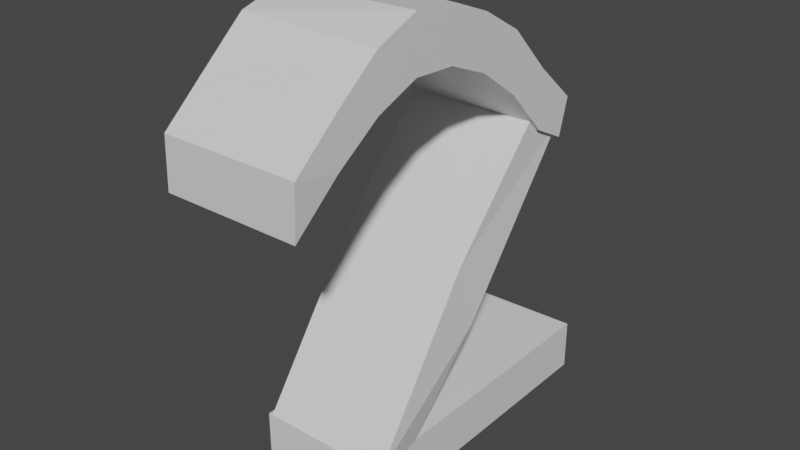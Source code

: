 # Source: 2.blend  (saved by Blender 2.80.75; exported with 4.5.12 LTS)
import bpy
from mathutils import Matrix  # noqa: F401  (used for matrix-valued properties, if any)

bpy.ops.wm.read_factory_settings(use_empty=True)
scene = bpy.context.scene
scene.name = 'Scene'

# ---- collections
col_collection = bpy.data.collections.new('Collection'); scene.collection.children.link(col_collection)

# ---- materials (node trees are filled in below, after node groups)
mat_material_008 = bpy.data.materials.new('Material.008')
mat_material_008.alpha_threshold = 0.0
mat_material_008.use_transparent_shadow = False
mat_material_008.line_color = (0.0, 0.0, 0.0, 1.0)
mat_material = bpy.data.materials.new('Material')
mat_material.alpha_threshold = 0.0
mat_material.use_transparent_shadow = False
mat_material.line_color = (0.0, 0.0, 0.0, 1.0)
mat_material_004 = bpy.data.materials.new('Material.004')
mat_material_004.alpha_threshold = 0.0
mat_material_004.use_transparent_shadow = False
mat_material_004.line_color = (0.0, 0.0, 0.0, 1.0)

# ---- material node trees
mat_material_008.use_nodes = True; mat_material_008.node_tree.nodes.clear()
_N = mat_material_008.node_tree.nodes; _L = mat_material_008.node_tree.links
n0 = _N.new('ShaderNodeOutputMaterial'); n0.name = 'Material Output'; n0.location = (300, 300)
n1 = _N.new('ShaderNodeBsdfPrincipled'); n1.name = 'Principled BSDF'; n1.location = (10, 300)
n1.distribution = 'GGX'
n1.subsurface_method = 'BURLEY'
n1.inputs[2].default_value = 0.4
n1.inputs[3].default_value = 1.45
n1.inputs[27].default_value = (0.0, 0.0, 0.0, 1.0)
n1.inputs[28].default_value = 1.0
_L.new(n1.outputs[0], n0.inputs[0])
n0.is_active_output = True
mat_material.use_nodes = True; mat_material.node_tree.nodes.clear()
_N = mat_material.node_tree.nodes; _L = mat_material.node_tree.links
n0 = _N.new('ShaderNodeOutputMaterial'); n0.name = 'Material Output'; n0.location = (300, 300)
n1 = _N.new('ShaderNodeBsdfPrincipled'); n1.name = 'Principled BSDF'; n1.location = (10, 300)
n1.distribution = 'GGX'
n1.subsurface_method = 'BURLEY'
n1.inputs[2].default_value = 0.4
n1.inputs[3].default_value = 1.45
n1.inputs[27].default_value = (0.0, 0.0, 0.0, 1.0)
n1.inputs[28].default_value = 1.0
_L.new(n1.outputs[0], n0.inputs[0])
n0.is_active_output = True
mat_material_004.use_nodes = True; mat_material_004.node_tree.nodes.clear()
_N = mat_material_004.node_tree.nodes; _L = mat_material_004.node_tree.links
n0 = _N.new('ShaderNodeOutputMaterial'); n0.name = 'Material Output'; n0.location = (300, 300)
n1 = _N.new('ShaderNodeBsdfPrincipled'); n1.name = 'Principled BSDF'; n1.location = (10, 300)
n1.distribution = 'GGX'
n1.subsurface_method = 'BURLEY'
n1.inputs[2].default_value = 0.4
n1.inputs[3].default_value = 1.45
n1.inputs[27].default_value = (0.0, 0.0, 0.0, 1.0)
n1.inputs[28].default_value = 1.0
_L.new(n1.outputs[0], n0.inputs[0])
n0.is_active_output = True

# ---- world
world_world = bpy.data.worlds.new('World'); scene.world = world_world
world_world.use_nodes = True; world_world.node_tree.nodes.clear()
_N = world_world.node_tree.nodes; _L = world_world.node_tree.links
n0 = _N.new('ShaderNodeOutputWorld'); n0.name = 'World Output'; n0.location = (300, 300)
n1 = _N.new('ShaderNodeBackground'); n1.name = 'Background'; n1.location = (10, 300)
n1.inputs[0].default_value = (0.05088, 0.05088, 0.05088, 1.0)
_L.new(n1.outputs[0], n0.inputs[0])
n0.is_active_output = True
world_world.color = (0.05088, 0.05088, 0.05088)
world_world.use_sun_shadow = False
world_world.sun_shadow_jitter_overblur = 0.0

# ---- meshes
me_cube_005 = bpy.data.meshes.new('Cube.005')
me_cube_005.from_pydata([(1.0, 1.003, -0.4664), (1.0, 0.945, -1.276), (1.0, -1.0, 0.3835), (0.9445, -0.9929, -0.7438), (-1.024, 0.969, -0.4304), (-1.0, 0.945, -1.276), (-1.0, -1.0, 0.3835), (-1.056, -0.9929, -0.7438), (-1.0, 0.0, 1.192), (1.0, 0.0, 2.309), (-1.012, -0.01706, 2.327), (1.0, 0.0, 1.192), (-1.0, -0.5, 0.8588), (1.0, -0.5, 1.979), (-1.006, -0.5085, 2.049), (1.0, -0.5, 0.8588), (-1.018, 0.4744, 1.403), (1.0, 0.5, 0.1127), (-1.0, 0.5, 0.1127), (1.0, 0.5, 1.376), (-1.0, -0.75, 0.1924), (1.0, -0.75, 1.217), (-1.003, -0.7543, 1.221), (1.0, -0.75, 0.1924), (-1.009, -0.2628, 2.333), (1.0, -0.25, 1.241), (-1.0, -0.25, 1.241), (1.0, -0.25, 2.381), (-1.0, 0.25, 0.798), (1.0, 0.25, 1.936), (-1.015, 0.2287, 1.959), (1.0, 0.25, 0.798), (-1.021, 0.7201, 0.4107), (1.0, 0.75, -0.9001), (-1.0, 0.75, -0.9001), (1.0, 0.75, 0.3792)], [], [(21, 22, 6, 2), (3, 2, 6, 7), (34, 32, 4, 5), (20, 23, 3, 7), (23, 21, 2, 3), (5, 4, 0, 1), (31, 29, 9, 11), (28, 31, 11, 8), (26, 24, 10, 8), (29, 30, 10, 9), (20, 22, 14, 12), (25, 27, 13, 15), (26, 25, 15, 12), (27, 24, 14, 13), (35, 32, 16, 19), (34, 33, 17, 18), (33, 35, 19, 17), (28, 30, 16, 18), (7, 6, 22, 20), (15, 13, 21, 23), (12, 15, 23, 20), (13, 14, 22, 21), (9, 10, 24, 27), (8, 11, 25, 26), (11, 9, 27, 25), (12, 14, 24, 26), (8, 10, 30, 28), (19, 16, 30, 29), (18, 17, 31, 28), (17, 19, 29, 31), (1, 0, 35, 33), (5, 1, 33, 34), (0, 4, 32, 35), (18, 16, 32, 34)])
_uv = me_cube_005.uv_layers.new(name='UVMap')
_uv.uv.foreach_set('vector', [0.375, 0.2188, 0.625, 0.2188, 0.625, 0.25, 0.375, 0.25, 0.375, 0.25, 0.625, 0.25, 0.625, 0.5, 0.375, 0.5, 0.375, 0.7188, 0.625, 0.7188, 0.625, 0.75, 0.375, 0.75, 0.375, 0.9688, 0.625, 0.9688, 0.625, 1.0, 0.375, 1.0, 0.125, 0.7188, 0.375, 0.7188, 0.375, 0.75, 0.125, 0.75, 0.625, 0.5, 0.875, 0.5, 0.875, 0.75, 0.625, 0.75, 0.125, 0.5938, 0.375, 0.5938, 0.375, 0.625, 0.125, 0.625, 0.375, 0.8438, 0.625, 0.8438, 0.625, 0.875, 0.375, 0.875, 0.375, 0.5938, 0.625, 0.5938, 0.625, 0.625, 0.375, 0.625, 0.375, 0.09375, 0.625, 0.09375, 0.625, 0.125, 0.375, 0.125, 0.375, 0.5312, 0.625, 0.5312, 0.625, 0.5625, 0.375, 0.5625, 0.125, 0.6562, 0.375, 0.6562, 0.375, 0.6875, 0.125, 0.6875, 0.375, 0.9062, 0.625, 0.9062, 0.625, 0.9375, 0.375, 0.9375, 0.375, 0.1562, 0.625, 0.1562, 0.625, 0.1875, 0.375, 0.1875, 0.375, 0.03125, 0.625, 0.03125, 0.625, 0.0625, 0.375, 0.0625, 0.375, 0.7812, 0.625, 0.7812, 0.625, 0.8125, 0.375, 0.8125, 0.125, 0.5312, 0.375, 0.5312, 0.375, 0.5625, 0.125, 0.5625, 0.375, 0.6562, 0.625, 0.6562, 0.625, 0.6875, 0.375, 0.6875, 0.375, 0.5, 0.625, 0.5, 0.625, 0.5312, 0.375, 0.5312, 0.125, 0.6875, 0.375, 0.6875, 0.375, 0.7188, 0.125, 0.7188, 0.375, 0.9375, 0.625, 0.9375, 0.625, 0.9688, 0.375, 0.9688, 0.375, 0.1875, 0.625, 0.1875, 0.625, 0.2188, 0.375, 0.2188, 0.375, 0.125, 0.625, 0.125, 0.625, 0.1562, 0.375, 0.1562, 0.375, 0.875, 0.625, 0.875, 0.625, 0.9062, 0.375, 0.9062, 0.125, 0.625, 0.375, 0.625, 0.375, 0.6562, 0.125, 0.6562, 0.375, 0.5625, 0.625, 0.5625, 0.625, 0.5938, 0.375, 0.5938, 0.375, 0.625, 0.625, 0.625, 0.625, 0.6562, 0.375, 0.6562, 0.375, 0.0625, 0.625, 0.0625, 0.625, 0.09375, 0.375, 0.09375, 0.375, 0.8125, 0.625, 0.8125, 0.625, 0.8438, 0.375, 0.8438, 0.125, 0.5625, 0.375, 0.5625, 0.375, 0.5938, 0.125, 0.5938, 0.125, 0.5, 0.375, 0.5, 0.375, 0.5312, 0.125, 0.5312, 0.375, 0.75, 0.625, 0.75, 0.625, 0.7812, 0.375, 0.7812, 0.375, 0.0, 0.625, 0.0, 0.625, 0.03125, 0.375, 0.03125, 0.375, 0.6875, 0.625, 0.6875, 0.625, 0.7188, 0.375, 0.7188])
me_cube_005.materials.append(mat_material_008)
me_cube_005.use_remesh_preserve_volume = False
me_cube_005.use_remesh_preserve_attributes = False
me_cube_005.use_mirror_vertex_groups = False
me_cube_005.update()
me_cube = bpy.data.meshes.new('Cube')
me_cube.from_pydata([(1.0, 1.0, 1.0), (1.0, 1.0, -1.0), (1.0, -1.0, 1.0), (1.0, -1.0, -1.0), (-1.024, 0.9659, 1.036), (-1.0, 1.0, -1.0), (-1.0, -1.0, 1.0), (-1.0, -1.0, -1.0)], [], [(0, 4, 6, 2), (3, 2, 6, 7), (7, 6, 4, 5), (5, 1, 3, 7), (1, 0, 2, 3), (5, 4, 0, 1)])
_uv = me_cube.uv_layers.new(name='UVMap')
_uv.uv.foreach_set('vector', [0.375, 0.0, 0.625, 0.0, 0.625, 0.25, 0.375, 0.25, 0.375, 0.25, 0.625, 0.25, 0.625, 0.5, 0.375, 0.5, 0.375, 0.5, 0.625, 0.5, 0.625, 0.75, 0.375, 0.75, 0.375, 0.75, 0.625, 0.75, 0.625, 1.0, 0.375, 1.0, 0.125, 0.5, 0.375, 0.5, 0.375, 0.75, 0.125, 0.75, 0.625, 0.5, 0.875, 0.5, 0.875, 0.75, 0.625, 0.75])
me_cube.materials.append(mat_material)
me_cube.use_remesh_preserve_volume = False
me_cube.use_remesh_preserve_attributes = False
me_cube.use_mirror_vertex_groups = False
me_cube.update()
me_cube_001 = bpy.data.meshes.new('Cube.001')
me_cube_001.from_pydata([(1.138, 1.319, 1.987), (1.22, 1.738, 0.8435), (1.141, -2.134, 0.966), (1.14, -1.923, -0.3279), (-0.8864, 1.286, 2.027), (-0.7797, 1.738, 0.8435), (-0.8594, -2.134, 0.966), (-0.8603, -1.923, -0.3279), (-0.8815, -0.2918, 0.009542), (1.179, 0.0642, 1.717), (-0.8365, 0.04309, 1.739), (1.119, -0.2918, 0.009542)], [], [(9, 10, 6, 2), (3, 2, 6, 7), (8, 10, 4, 5), (8, 11, 3, 7), (11, 9, 2, 3), (5, 4, 0, 1), (1, 0, 9, 11), (5, 1, 11, 8), (7, 6, 10, 8), (0, 4, 10, 9)])
_uv = me_cube_001.uv_layers.new(name='UVMap')
_uv.uv.foreach_set('vector', [0.375, 0.09526, 0.625, 0.09526, 0.625, 0.25, 0.375, 0.25, 0.375, 0.25, 0.625, 0.25, 0.625, 0.5, 0.375, 0.5, 0.375, 0.6547, 0.625, 0.6547, 0.625, 0.75, 0.375, 0.75, 0.375, 0.8453, 0.625, 0.8453, 0.625, 1.0, 0.375, 1.0, 0.125, 0.5953, 0.375, 0.5953, 0.375, 0.75, 0.125, 0.75, 0.625, 0.5, 0.875, 0.5, 0.875, 0.75, 0.625, 0.75, 0.125, 0.5, 0.375, 0.5, 0.375, 0.5953, 0.125, 0.5953, 0.375, 0.75, 0.625, 0.75, 0.625, 0.8453, 0.375, 0.8453, 0.375, 0.5, 0.625, 0.5, 0.625, 0.6547, 0.375, 0.6547, 0.375, 0.0, 0.625, 0.0, 0.625, 0.09526, 0.375, 0.09526])
me_cube_001.materials.append(mat_material_004)
me_cube_001.use_remesh_preserve_volume = False
me_cube_001.use_remesh_preserve_attributes = False
me_cube_001.use_mirror_vertex_groups = False
me_cube_001.update()

# ---- objects
ob_cube_002 = bpy.data.objects.new('Cube.002', me_cube_005)
ob_cube = bpy.data.objects.new('Cube', me_cube)
ob_cube_001 = bpy.data.objects.new('Cube.001', me_cube_001)

# ---- transforms, parenting, visibility, modifiers, constraints
ob_cube_002.location = (0.002149, -0.1138, 1.94)
ob_cube_002.scale = (0.4034, 1.031, 0.2669)
ob_cube_002.lock_rotations_4d = False
ob_cube_002.empty_display_type = 'ARROWS'
ob_cube_002.lineart.crease_threshold = 0.0
ob_cube.location = (0.002149, 0.249, 0.1016)
ob_cube.scale = (0.3789, 0.9081, 0.1499)
ob_cube.lock_rotations_4d = False
ob_cube.empty_display_type = 'ARROWS'
ob_cube.lineart.crease_threshold = 0.0
ob_cube_001.location = (-0.05545, -0.08577, 1.018)
ob_cube_001.rotation_euler = (3.908, -0.000719, 0.001532)
ob_cube_001.scale = (0.3849, 0.5466, 0.1916)
ob_cube_001.lock_rotations_4d = False
ob_cube_001.empty_display_type = 'ARROWS'
ob_cube_001.lineart.crease_threshold = 0.0

# ---- collection membership
scene.collection.objects.link(ob_cube_002)
col_collection.objects.link(ob_cube)
col_collection.objects.link(ob_cube_001)

# ---- scene / render settings (as saved in the file)
scene.frame_start = 1; scene.frame_end = 250; scene.frame_set(1)
scene.render.engine = 'BLENDER_EEVEE_NEXT'
scene.cycles.use_denoising = False
scene.cycles.samples = 128
scene.cycles.sampling_pattern = 'TABULATED_SOBOL'
scene.cycles.use_adaptive_sampling = False
scene.cycles.use_light_tree = False
scene.view_settings.view_transform = 'Filmic'
bpy.context.view_layer.update()

# ---- added for rendering (the .blend has no active camera and no usable light): camera, sun
cam_auto = bpy.data.cameras.new('AutoCamera')
cam_auto.lens = 50.0
cam_auto.sensor_width = 36.0
cam_auto.clip_end = 1000.0
ob_auto_camera = bpy.data.objects.new('AutoCamera', cam_auto)
scene.collection.objects.link(ob_auto_camera)
ob_auto_camera.location = (3.31747, -3.97973, 3.92055)
ob_auto_camera.rotation_euler = (1.09748, -7.21219e-08, 0.694738)
scene.camera = ob_auto_camera
light_auto_sun = bpy.data.lights.new('AutoSun', 'SUN')
light_auto_sun.energy = 3.0
light_auto_sun.angle = 0.0523599
ob_auto_sun = bpy.data.objects.new('AutoSun', light_auto_sun)
scene.collection.objects.link(ob_auto_sun)
ob_auto_sun.rotation_euler = (0.872665, 0.174533, 0.523599)
bpy.context.view_layer.update()
